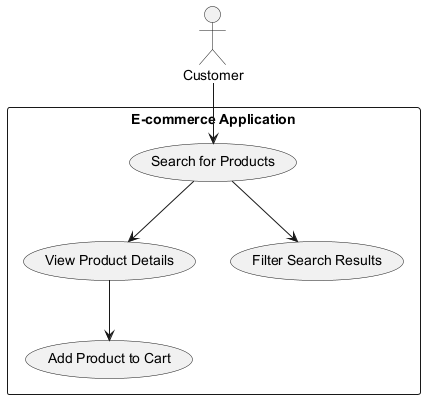

The diagram above was rendered by PlantUML. Its source (embedded in the PNG):
@startuml
actor Customer

rectangle "E-commerce Application" {
    usecase "Search for Products" as UC1
    usecase "View Product Details" as UC2
    usecase "Filter Search Results" as UC3
    usecase "Add Product to Cart" as UC4
}

Customer --> UC1
UC1 --> UC2
UC1 --> UC3
UC2 --> UC4
@enduml